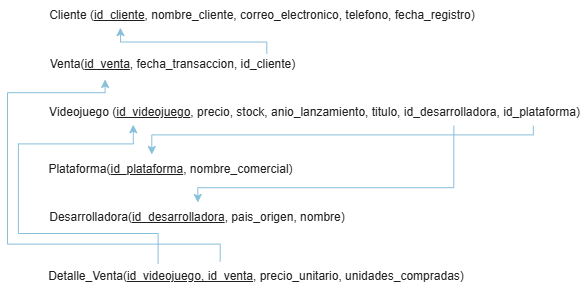

The diagram above was exported from draw.io. Its source (the exported page's mxGraphModel, read from the mxfile embedded in the PNG):
<mxGraphModel dx="1849" dy="562" grid="0" gridSize="11" guides="1" tooltips="1" connect="1" arrows="1" fold="1" page="1" pageScale="1" pageWidth="827" pageHeight="1169" background="light-dark(#FFFFFF,#FFFFFF)" math="0" shadow="0">
  <root>
    <mxCell id="0" />
    <mxCell id="1" parent="0" />
    <mxCell id="PQs6vMK4FHWY2NpjYmvE-30" parent="1" style="text;html=1;whiteSpace=wrap;strokeColor=none;fillColor=none;align=center;verticalAlign=middle;rounded=0;labelBackgroundColor=none;fontColor=#EEEEEE;" value="Cliente (&lt;u&gt;id_cliente&lt;/u&gt;, nombre_cliente, correo_electronico, telefono, fecha_registro)" vertex="1">
      <mxGeometry height="30" width="438" x="-752.7" y="118" as="geometry" />
    </mxCell>
    <mxCell id="PQs6vMK4FHWY2NpjYmvE-31" parent="1" style="text;html=1;whiteSpace=wrap;strokeColor=none;fillColor=none;align=center;verticalAlign=middle;rounded=0;labelBackgroundColor=none;fontColor=#EEEEEE;" value="Venta(&lt;u&gt;id_venta&lt;/u&gt;, fecha_transaccion, id_cliente)" vertex="1">
      <mxGeometry height="30" width="253" x="-749.7" y="167" as="geometry" />
    </mxCell>
    <mxCell id="PQs6vMK4FHWY2NpjYmvE-32" parent="1" style="text;html=1;whiteSpace=wrap;strokeColor=none;fillColor=none;align=center;verticalAlign=middle;rounded=0;labelBackgroundColor=none;fontColor=#EEEEEE;" value="Videojuego (&lt;u&gt;id_videojuego&lt;/u&gt;, precio, stock, anio_lanzamiento, titulo, id_desarrolladora, id_plataforma)" vertex="1">
      <mxGeometry height="30" width="537" x="-749.7" y="215" as="geometry" />
    </mxCell>
    <mxCell id="PQs6vMK4FHWY2NpjYmvE-33" parent="1" style="text;html=1;whiteSpace=wrap;strokeColor=none;fillColor=none;align=center;verticalAlign=middle;rounded=0;labelBackgroundColor=none;fontColor=#EEEEEE;" value="Plataforma(&lt;u&gt;id_plataforma&lt;/u&gt;, nombre_comercial)" vertex="1">
      <mxGeometry height="30" width="249" x="-749.7" y="272" as="geometry" />
    </mxCell>
    <mxCell id="PQs6vMK4FHWY2NpjYmvE-34" parent="1" style="text;html=1;whiteSpace=wrap;strokeColor=none;fillColor=none;align=center;verticalAlign=middle;rounded=0;labelBackgroundColor=none;fontColor=#EEEEEE;" value="Desarrolladora(&lt;u&gt;id_desarrolladora&lt;/u&gt;, pais_origen, nombre)" vertex="1">
      <mxGeometry height="30" width="302" x="-749.7" y="320" as="geometry" />
    </mxCell>
    <mxCell id="PQs6vMK4FHWY2NpjYmvE-35" parent="1" style="text;html=1;whiteSpace=wrap;strokeColor=none;fillColor=none;align=center;verticalAlign=middle;rounded=0;labelBackgroundColor=none;fontColor=#EEEEEE;" value="Detalle_Venta(&lt;u&gt;id_videojuego, id_venta&lt;/u&gt;, precio_unitario, unidades_compradas)" vertex="1">
      <mxGeometry height="30" width="420" x="-749.7" y="379" as="geometry" />
    </mxCell>
    <mxCell id="PQs6vMK4FHWY2NpjYmvE-36" edge="1" parent="1" style="endArrow=classic;html=1;rounded=0;defaultLabelBackgroundColor=gap;edgeStyle=orthogonalEdgeStyle;entryX=0.175;entryY=0.904;entryDx=0;entryDy=0;entryPerimeter=0;fontColor=default;strokeColor=#0B4D6A;" target="PQs6vMK4FHWY2NpjYmvE-30" value="">
      <mxGeometry height="50" relative="1" width="50" x="-0.8838" as="geometry">
        <mxPoint x="-529.7" y="171" as="sourcePoint" />
        <mxPoint x="-529.7" y="151.80999999999995" as="targetPoint" />
      </mxGeometry>
    </mxCell>
    <mxCell id="PQs6vMK4FHWY2NpjYmvE-37" edge="1" parent="1" source="PQs6vMK4FHWY2NpjYmvE-32" style="endArrow=classic;html=1;rounded=0;defaultLabelBackgroundColor=gap;edgeStyle=orthogonalEdgeStyle;exitX=0.758;exitY=0.941;exitDx=0;exitDy=0;exitPerimeter=0;fontColor=default;strokeColor=#0B4D6A;" target="PQs6vMK4FHWY2NpjYmvE-34" value="">
      <mxGeometry height="50" relative="1" width="50" x="-0.9579" as="geometry">
        <Array as="points">
          <mxPoint x="-342.70000000000005" y="305.20000000000005" />
          <mxPoint x="-598.7" y="305.20000000000005" />
        </Array>
        <mxPoint x="-291.70000000000005" y="295" as="sourcePoint" />
        <mxPoint x="-437.70000000000005" y="269" as="targetPoint" />
      </mxGeometry>
    </mxCell>
    <mxCell id="PQs6vMK4FHWY2NpjYmvE-38" edge="1" parent="1" source="PQs6vMK4FHWY2NpjYmvE-32" style="endArrow=classic;html=1;rounded=0;defaultLabelBackgroundColor=gap;edgeStyle=orthogonalEdgeStyle;exitX=0.906;exitY=0.943;exitDx=0;exitDy=0;exitPerimeter=0;fontColor=default;strokeColor=#0B4D6A;" target="PQs6vMK4FHWY2NpjYmvE-33" value="">
      <mxGeometry height="50" relative="1" width="50" x="-0.9556" as="geometry">
        <Array as="points">
          <mxPoint x="-263.20000000000005" y="252.39999999999998" />
          <mxPoint x="-644.7" y="252.39999999999998" />
        </Array>
        <mxPoint x="-388.70000000000005" y="209" as="sourcePoint" />
        <mxPoint x="-644.7" y="286" as="targetPoint" />
      </mxGeometry>
    </mxCell>
    <mxCell id="PQs6vMK4FHWY2NpjYmvE-39" edge="1" parent="1" source="PQs6vMK4FHWY2NpjYmvE-35" style="endArrow=classic;html=1;rounded=0;defaultLabelBackgroundColor=gap;edgeStyle=orthogonalEdgeStyle;exitX=0.265;exitY=0.069;exitDx=0;exitDy=0;exitPerimeter=0;entryX=0.161;entryY=0.907;entryDx=0;entryDy=0;entryPerimeter=0;fontColor=default;strokeColor=#0B4D6A;" target="PQs6vMK4FHWY2NpjYmvE-32" value="">
      <mxGeometry height="50" relative="1" width="50" x="-0.9644" as="geometry">
        <Array as="points">
          <mxPoint x="-638.4" y="351" />
          <mxPoint x="-778.1" y="351" />
          <mxPoint x="-778.1" y="261.4" />
          <mxPoint x="-663.2" y="261.4" />
        </Array>
        <mxPoint x="-642.7" y="386" as="sourcePoint" />
        <mxPoint x="-635.78" y="449.24" as="targetPoint" />
      </mxGeometry>
    </mxCell>
    <mxCell id="PQs6vMK4FHWY2NpjYmvE-40" edge="1" parent="1" style="endArrow=classic;html=1;rounded=0;defaultLabelBackgroundColor=gap;edgeStyle=orthogonalEdgeStyle;exitX=0.265;exitY=0.069;exitDx=0;exitDy=0;exitPerimeter=0;fontColor=default;strokeColor=#0B4D6A;" target="PQs6vMK4FHWY2NpjYmvE-31" value="">
      <mxGeometry height="50" relative="1" width="50" x="-0.9716" as="geometry">
        <Array as="points">
          <mxPoint x="-576.3" y="361.6" />
          <mxPoint x="-789" y="361.6" />
          <mxPoint x="-789" y="210.20000000000005" />
          <mxPoint x="-691.4" y="210.20000000000005" />
        </Array>
        <mxPoint x="-576.3" y="379" as="sourcePoint" />
        <mxPoint x="-601.3" y="240" as="targetPoint" />
      </mxGeometry>
    </mxCell>
  </root>
</mxGraphModel>